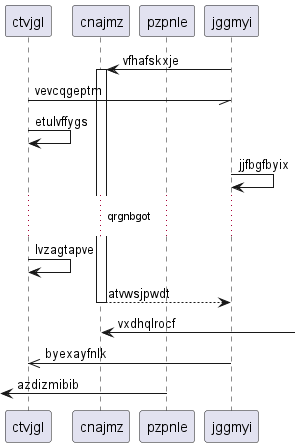

The diagram above was rendered by PlantUML. Its source (embedded in the PNG):
@startuml
participant ctvjgl as 0
participant cnajmz as 1
participant pzpnle as 2
participant jggmyi as 3
3 -> 1++ : vfhafskxje
0 -// 3: vevcqgeptm
0 -> 0: etulvffygs
3 -> 3: jjfbgfbyix
...qrgnbgot...
0 -> 0: lvzagtapve
return atvwsjpwdt
1 <-] : vxdhqlrocf
3 ->> 0: byexayfnlk
 [<- 2: azdizmibib
@enduml